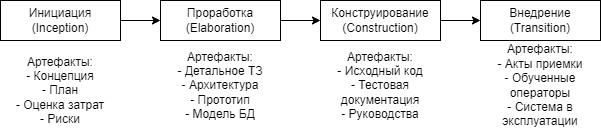

The diagram above was exported from draw.io. Its source (the exported page's mxGraphModel, read from the mxfile embedded in the PNG):
<mxGraphModel dx="762" dy="415" grid="1" gridSize="10" guides="1" tooltips="1" connect="1" arrows="1" fold="1" page="1" pageScale="1" pageWidth="1169" pageHeight="827" math="0" shadow="0">
  <root>
    <mxCell id="0" />
    <mxCell id="1" parent="0" />
    <mxCell id="xewsOxhzfVYSQvP0iqwO-20" edge="1" parent="1" source="xewsOxhzfVYSQvP0iqwO-16" style="edgeStyle=orthogonalEdgeStyle;rounded=0;orthogonalLoop=1;jettySize=auto;html=1;entryX=0;entryY=0.5;entryDx=0;entryDy=0;" target="xewsOxhzfVYSQvP0iqwO-17">
      <mxGeometry relative="1" as="geometry" />
    </mxCell>
    <mxCell id="xewsOxhzfVYSQvP0iqwO-16" parent="1" style="whiteSpace=wrap;html=1;" value="Инициация&lt;div&gt;(Inception)&lt;/div&gt;" vertex="1">
      <mxGeometry height="40" width="120" x="200" y="40" as="geometry" />
    </mxCell>
    <mxCell id="xewsOxhzfVYSQvP0iqwO-21" edge="1" parent="1" source="xewsOxhzfVYSQvP0iqwO-17" style="edgeStyle=orthogonalEdgeStyle;rounded=0;orthogonalLoop=1;jettySize=auto;html=1;entryX=0;entryY=0.5;entryDx=0;entryDy=0;" target="xewsOxhzfVYSQvP0iqwO-18">
      <mxGeometry relative="1" as="geometry" />
    </mxCell>
    <mxCell id="xewsOxhzfVYSQvP0iqwO-17" parent="1" style="whiteSpace=wrap;html=1;" value="Проработка&lt;div&gt;(Elaboration)&lt;/div&gt;" vertex="1">
      <mxGeometry height="40" width="120" x="360" y="40" as="geometry" />
    </mxCell>
    <mxCell id="xewsOxhzfVYSQvP0iqwO-22" edge="1" parent="1" source="xewsOxhzfVYSQvP0iqwO-18" style="edgeStyle=orthogonalEdgeStyle;rounded=0;orthogonalLoop=1;jettySize=auto;html=1;entryX=0;entryY=0.5;entryDx=0;entryDy=0;" target="xewsOxhzfVYSQvP0iqwO-19">
      <mxGeometry relative="1" as="geometry" />
    </mxCell>
    <mxCell id="xewsOxhzfVYSQvP0iqwO-18" parent="1" style="whiteSpace=wrap;html=1;" value="Конструирование&lt;div&gt;(Construction)&lt;/div&gt;" vertex="1">
      <mxGeometry height="40" width="120" x="520" y="40" as="geometry" />
    </mxCell>
    <mxCell id="xewsOxhzfVYSQvP0iqwO-19" parent="1" style="whiteSpace=wrap;html=1;" value="Внедрение&lt;div&gt;(Transition)&lt;/div&gt;" vertex="1">
      <mxGeometry height="40" width="120" x="680" y="40" as="geometry" />
    </mxCell>
    <mxCell id="xewsOxhzfVYSQvP0iqwO-24" parent="1" style="text;html=1;whiteSpace=wrap;strokeColor=none;fillColor=none;align=center;verticalAlign=middle;rounded=0;" value="Артефакты:&lt;div&gt;- Концепция&lt;/div&gt;&lt;div&gt;- План&lt;/div&gt;&lt;div&gt;- Оценка затрат&lt;/div&gt;&lt;div&gt;- Риски&lt;/div&gt;" vertex="1">
      <mxGeometry height="80" width="120" x="200" y="90" as="geometry" />
    </mxCell>
    <mxCell id="xewsOxhzfVYSQvP0iqwO-25" parent="1" style="text;html=1;whiteSpace=wrap;strokeColor=none;fillColor=none;align=center;verticalAlign=middle;rounded=0;" value="Артефакты:&lt;div&gt;- Детальное ТЗ&lt;/div&gt;&lt;div&gt;- Архитектура&lt;/div&gt;&lt;div&gt;- Прототип&lt;/div&gt;&lt;div&gt;- Модель БД&lt;/div&gt;" vertex="1">
      <mxGeometry height="70" width="120" x="360" y="90" as="geometry" />
    </mxCell>
    <mxCell id="xewsOxhzfVYSQvP0iqwO-26" parent="1" style="text;html=1;whiteSpace=wrap;strokeColor=none;fillColor=none;align=center;verticalAlign=middle;rounded=0;" value="Артефакты:&lt;div&gt;- Исходный код&lt;/div&gt;&lt;div&gt;- Тестовая документация&lt;/div&gt;&lt;div&gt;- Руководства&lt;/div&gt;" vertex="1">
      <mxGeometry height="70" width="120" x="520" y="90" as="geometry" />
    </mxCell>
    <mxCell id="xewsOxhzfVYSQvP0iqwO-27" parent="1" style="text;html=1;whiteSpace=wrap;strokeColor=none;fillColor=none;align=center;verticalAlign=middle;rounded=0;" value="Артефакты:&lt;div&gt;- Акты приемки&lt;/div&gt;&lt;div&gt;- Обученные операторы&lt;/div&gt;&lt;div&gt;- Система в эксплуатации&lt;/div&gt;" vertex="1">
      <mxGeometry height="70" width="120" x="680" y="90" as="geometry" />
    </mxCell>
  </root>
</mxGraphModel>